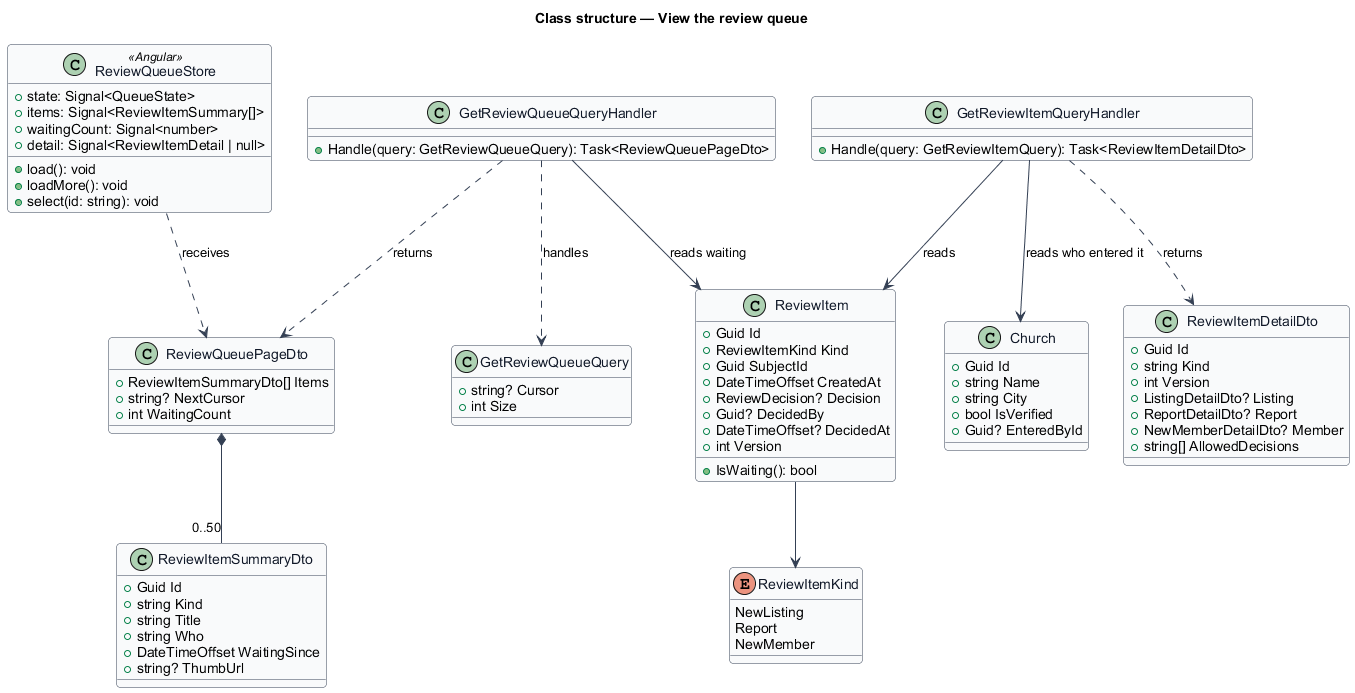

The diagram above was rendered by PlantUML. Its source (embedded in the PNG):
@startuml
' --- shared skin header ---
skinparam backgroundColor #FFFFFF
skinparam shadowing false
skinparam roundcorner 8
skinparam defaultFontName Arial
skinparam ArrowColor #344054
skinparam class {
  BorderColor #344054
  FontColor #101828
  BackgroundColor #F9FAFB
}
' --------------------------
title Class structure — View the review queue

class ReviewItem {
  +Guid Id
  +ReviewItemKind Kind
  +Guid SubjectId
  +DateTimeOffset CreatedAt
  +ReviewDecision? Decision
  +Guid? DecidedBy
  +DateTimeOffset? DecidedAt
  +int Version
  +IsWaiting(): bool
}
enum ReviewItemKind {
  NewListing
  Report
  NewMember
}
class Church {
  +Guid Id
  +string Name
  +string City
  +bool IsVerified
  +Guid? EnteredById
}
class GetReviewQueueQuery {
  +string? Cursor
  +int Size
}
class GetReviewQueueQueryHandler {
  +Handle(query: GetReviewQueueQuery): Task<ReviewQueuePageDto>
}
class GetReviewItemQueryHandler {
  +Handle(query: GetReviewItemQuery): Task<ReviewItemDetailDto>
}
class ReviewQueuePageDto {
  +ReviewItemSummaryDto[] Items
  +string? NextCursor
  +int WaitingCount
}
class ReviewItemSummaryDto {
  +Guid Id
  +string Kind
  +string Title
  +string Who
  +DateTimeOffset WaitingSince
  +string? ThumbUrl
}
class ReviewItemDetailDto {
  +Guid Id
  +string Kind
  +int Version
  +ListingDetailDto? Listing
  +ReportDetailDto? Report
  +NewMemberDetailDto? Member
  +string[] AllowedDecisions
}
class ReviewQueueStore <<Angular>> {
  +state: Signal<QueueState>
  +items: Signal<ReviewItemSummary[]>
  +waitingCount: Signal<number>
  +detail: Signal<ReviewItemDetail | null>
  +load(): void
  +loadMore(): void
  +select(id: string): void
}
ReviewItem --> ReviewItemKind
GetReviewQueueQueryHandler ..> GetReviewQueueQuery : handles
GetReviewQueueQueryHandler --> ReviewItem : reads waiting
GetReviewQueueQueryHandler ..> ReviewQueuePageDto : returns
ReviewQueuePageDto *-- "0..50" ReviewItemSummaryDto
GetReviewItemQueryHandler --> ReviewItem : reads
GetReviewItemQueryHandler ..> ReviewItemDetailDto : returns
ReviewQueueStore ..> ReviewQueuePageDto : receives
GetReviewItemQueryHandler --> Church : reads who entered it
@enduml